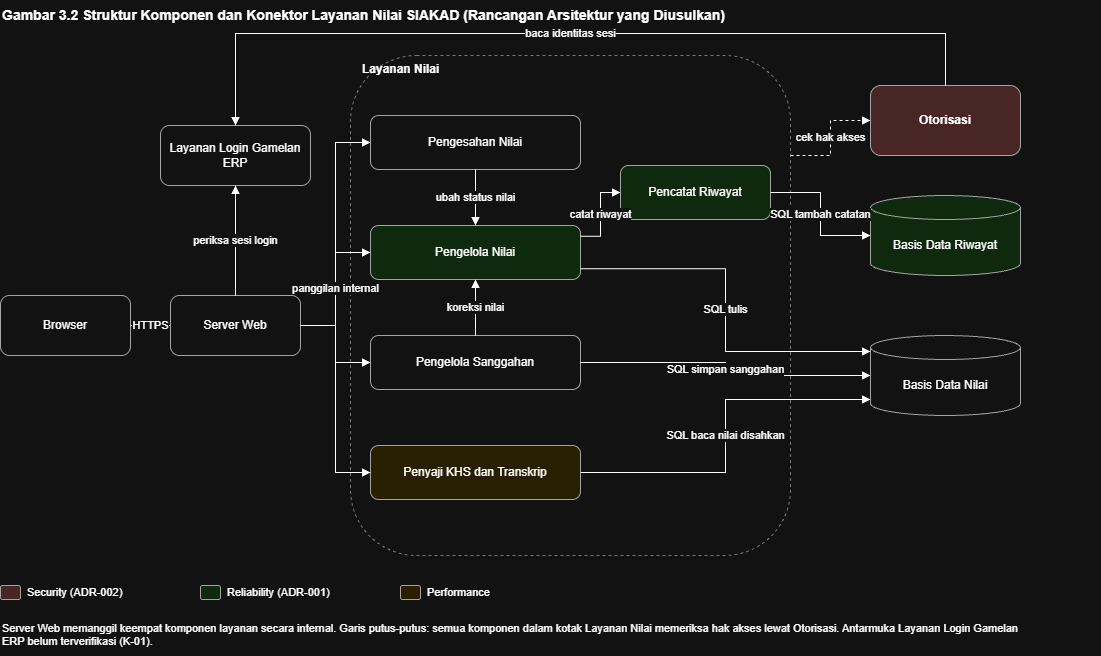

The diagram above was exported from draw.io. Its source (the exported page's mxGraphModel, read from the mxfile embedded in the PNG):
<mxGraphModel dx="1272" dy="694" grid="1" gridSize="10" guides="1" tooltips="1" connect="1" arrows="1" fold="1" page="1" pageScale="1" pageWidth="1500" pageHeight="1000" math="0" shadow="0">
  <root>
    <mxCell id="0" />
    <mxCell id="1" parent="0" />
    <mxCell id="title" parent="1" style="text;html=1;align=left;verticalAlign=middle;fontStyle=1;fontSize=14;" value="Gambar 3.2 Struktur Komponen dan Konektor Layanan Nilai SIAKAD (Rancangan Arsitektur yang Diusulkan)" vertex="1">
      <mxGeometry height="30" width="1100" x="30" y="5" as="geometry" />
    </mxCell>
    <mxCell id="GrpLayanan" parent="1" style="rounded=1;whiteSpace=wrap;html=1;fillColor=none;strokeColor=#888888;dashed=1;verticalAlign=top;align=left;spacingLeft=10;fontStyle=1;fontSize=12;" value="Layanan Nilai" vertex="1">
      <mxGeometry height="500" width="440" x="380" y="60" as="geometry" />
    </mxCell>
    <mxCell id="Browser" parent="1" style="rounded=1;whiteSpace=wrap;html=1;fillColor=#FFFFFF;strokeColor=#555555;fontSize=12;" value="Browser" vertex="1">
      <mxGeometry height="60" width="130" x="30" y="300" as="geometry" />
    </mxCell>
    <mxCell id="ServerWeb" parent="1" style="rounded=1;whiteSpace=wrap;html=1;fillColor=#FFFFFF;strokeColor=#555555;fontSize=12;" value="Server Web" vertex="1">
      <mxGeometry height="60" width="130" x="200" y="300" as="geometry" />
    </mxCell>
    <mxCell id="LayananLogin" parent="1" style="rounded=1;whiteSpace=wrap;html=1;fillColor=#FFFFFF;strokeColor=#555555;fontSize=12;" value="Layanan Login Gamelan ERP" vertex="1">
      <mxGeometry height="60" width="150" x="190" y="130" as="geometry" />
    </mxCell>
    <mxCell id="PengesahanNilai" parent="1" style="rounded=1;whiteSpace=wrap;html=1;fillColor=#FFFFFF;strokeColor=#555555;fontSize=12;" value="Pengesahan Nilai" vertex="1">
      <mxGeometry height="54" width="210" x="400" y="120" as="geometry" />
    </mxCell>
    <mxCell id="PengelolaNilai" parent="1" style="rounded=1;whiteSpace=wrap;html=1;fillColor=#D6F5D6;strokeColor=#555555;fontSize=12;" value="Pengelola Nilai" vertex="1">
      <mxGeometry height="54" width="210" x="400" y="230" as="geometry" />
    </mxCell>
    <mxCell id="PengelolaSanggahan" parent="1" style="rounded=1;whiteSpace=wrap;html=1;fillColor=#FFFFFF;strokeColor=#555555;fontSize=12;" value="Pengelola Sanggahan" vertex="1">
      <mxGeometry height="54" width="210" x="400" y="340" as="geometry" />
    </mxCell>
    <mxCell id="Penyaji" parent="1" style="rounded=1;whiteSpace=wrap;html=1;fillColor=#FFF3C4;strokeColor=#555555;fontSize=12;" value="Penyaji KHS dan Transkrip" vertex="1">
      <mxGeometry height="54" width="210" x="400" y="450" as="geometry" />
    </mxCell>
    <mxCell id="PencatatRiwayat" parent="1" style="rounded=1;whiteSpace=wrap;html=1;fillColor=#D6F5D6;strokeColor=#555555;fontSize=12;" value="Pencatat Riwayat" vertex="1">
      <mxGeometry height="54" width="150" x="650" y="170" as="geometry" />
    </mxCell>
    <mxCell id="Otorisasi" parent="1" style="rounded=1;whiteSpace=wrap;html=1;fillColor=#FFD6D6;strokeColor=#555555;fontSize=12;fontStyle=1;" value="Otorisasi" vertex="1">
      <mxGeometry height="70" width="150" x="900" y="90" as="geometry" />
    </mxCell>
    <mxCell id="BasisDataRiwayat" parent="1" style="shape=cylinder3;whiteSpace=wrap;html=1;boundedLbl=1;backgroundOutline=1;size=12;fillColor=#D6F5D6;strokeColor=#555555;fontSize=12;" value="Basis Data Riwayat" vertex="1">
      <mxGeometry height="80" width="150" x="900" y="200" as="geometry" />
    </mxCell>
    <mxCell id="BasisDataNilai" parent="1" style="shape=cylinder3;whiteSpace=wrap;html=1;boundedLbl=1;backgroundOutline=1;size=12;fillColor=#FFFFFF;strokeColor=#555555;fontSize=12;" value="Basis Data Nilai" vertex="1">
      <mxGeometry height="80" width="150" x="900" y="340" as="geometry" />
    </mxCell>
    <mxCell id="c1" edge="1" parent="1" source="Browser" style="edgeStyle=orthogonalEdgeStyle;rounded=0;orthogonalLoop=1;jettySize=auto;html=1;endArrow=block;endFill=1;fontSize=11;labelBackgroundColor=#FFFFFF;" target="ServerWeb" value="HTTPS">
      <mxGeometry relative="1" as="geometry" />
    </mxCell>
    <mxCell id="c2" edge="1" parent="1" source="ServerWeb" style="edgeStyle=orthogonalEdgeStyle;rounded=0;orthogonalLoop=1;jettySize=auto;html=1;endArrow=block;endFill=1;fontSize=11;labelBackgroundColor=#FFFFFF;exitX=0.5;exitY=0;entryX=0.5;entryY=1;" target="LayananLogin" value="periksa sesi login">
      <mxGeometry relative="1" as="geometry" />
    </mxCell>
    <mxCell id="c3" edge="1" parent="1" source="ServerWeb" style="edgeStyle=orthogonalEdgeStyle;rounded=0;orthogonalLoop=1;jettySize=auto;html=1;endArrow=block;endFill=1;fontSize=11;labelBackgroundColor=#FFFFFF;entryX=0;entryY=0.5;" target="PengesahanNilai" value="">
      <mxGeometry relative="1" as="geometry" />
    </mxCell>
    <mxCell id="c4" edge="1" parent="1" source="ServerWeb" style="edgeStyle=orthogonalEdgeStyle;rounded=0;orthogonalLoop=1;jettySize=auto;html=1;endArrow=block;endFill=1;fontSize=11;labelBackgroundColor=#FFFFFF;entryX=0;entryY=0.5;" target="PengelolaNilai" value="panggilan internal">
      <mxGeometry relative="1" as="geometry" />
    </mxCell>
    <mxCell id="c5" edge="1" parent="1" source="ServerWeb" style="edgeStyle=orthogonalEdgeStyle;rounded=0;orthogonalLoop=1;jettySize=auto;html=1;endArrow=block;endFill=1;fontSize=11;labelBackgroundColor=#FFFFFF;entryX=0;entryY=0.5;" target="PengelolaSanggahan" value="">
      <mxGeometry relative="1" as="geometry" />
    </mxCell>
    <mxCell id="c6" edge="1" parent="1" source="ServerWeb" style="edgeStyle=orthogonalEdgeStyle;rounded=0;orthogonalLoop=1;jettySize=auto;html=1;endArrow=block;endFill=1;fontSize=11;labelBackgroundColor=#FFFFFF;entryX=0;entryY=0.5;" target="Penyaji" value="">
      <mxGeometry relative="1" as="geometry" />
    </mxCell>
    <mxCell id="c7" edge="1" parent="1" source="GrpLayanan" style="edgeStyle=orthogonalEdgeStyle;rounded=0;orthogonalLoop=1;jettySize=auto;html=1;endArrow=block;endFill=1;fontSize=11;labelBackgroundColor=#FFFFFF;dashed=1;exitX=1;exitY=0.2;entryX=0;entryY=0.5;" target="Otorisasi" value="cek hak akses">
      <mxGeometry relative="1" as="geometry" />
    </mxCell>
    <mxCell id="c8" edge="1" parent="1" source="Otorisasi" style="edgeStyle=orthogonalEdgeStyle;rounded=0;orthogonalLoop=1;jettySize=auto;html=1;endArrow=block;endFill=1;fontSize=11;labelBackgroundColor=#FFFFFF;exitX=0.5;exitY=0;entryX=0.5;entryY=0;" target="LayananLogin" value="baca identitas sesi">
      <mxGeometry relative="1" as="geometry">
        <Array as="points">
          <mxPoint x="975" y="38" />
          <mxPoint x="265" y="38" />
        </Array>
      </mxGeometry>
    </mxCell>
    <mxCell id="c9" edge="1" parent="1" source="PengesahanNilai" style="edgeStyle=orthogonalEdgeStyle;rounded=0;orthogonalLoop=1;jettySize=auto;html=1;endArrow=block;endFill=1;fontSize=11;labelBackgroundColor=#FFFFFF;exitX=0.5;exitY=1;entryX=0.5;entryY=0;" target="PengelolaNilai" value="ubah status nilai">
      <mxGeometry relative="1" as="geometry" />
    </mxCell>
    <mxCell id="c10" edge="1" parent="1" source="PengelolaSanggahan" style="edgeStyle=orthogonalEdgeStyle;rounded=0;orthogonalLoop=1;jettySize=auto;html=1;endArrow=block;endFill=1;fontSize=11;labelBackgroundColor=#FFFFFF;exitX=0.5;exitY=0;entryX=0.5;entryY=1;" target="PengelolaNilai" value="koreksi nilai">
      <mxGeometry relative="1" as="geometry" />
    </mxCell>
    <mxCell id="c11" edge="1" parent="1" source="PengelolaNilai" style="edgeStyle=orthogonalEdgeStyle;rounded=0;orthogonalLoop=1;jettySize=auto;html=1;endArrow=block;endFill=1;fontSize=11;labelBackgroundColor=#FFFFFF;exitX=1;exitY=0.2;entryX=0;entryY=0.5;" target="PencatatRiwayat" value="catat riwayat">
      <mxGeometry relative="1" as="geometry" />
    </mxCell>
    <mxCell id="c12" edge="1" parent="1" source="PengelolaNilai" style="edgeStyle=orthogonalEdgeStyle;rounded=0;orthogonalLoop=1;jettySize=auto;html=1;endArrow=block;endFill=1;fontSize=11;labelBackgroundColor=#FFFFFF;exitX=1;exitY=0.8;entryX=0;entryY=0.2;" target="BasisDataNilai" value="SQL tulis">
      <mxGeometry relative="1" as="geometry" />
    </mxCell>
    <mxCell id="c13" edge="1" parent="1" source="Penyaji" style="edgeStyle=orthogonalEdgeStyle;rounded=0;orthogonalLoop=1;jettySize=auto;html=1;endArrow=block;endFill=1;fontSize=11;labelBackgroundColor=#FFFFFF;exitX=1;exitY=0.5;entryX=0;entryY=0.8;" target="BasisDataNilai" value="SQL baca nilai disahkan">
      <mxGeometry relative="1" as="geometry" />
    </mxCell>
    <mxCell id="c14" edge="1" parent="1" source="PengelolaSanggahan" style="edgeStyle=orthogonalEdgeStyle;rounded=0;orthogonalLoop=1;jettySize=auto;html=1;endArrow=block;endFill=1;fontSize=11;labelBackgroundColor=#FFFFFF;exitX=1;exitY=0.5;entryX=0;entryY=0.5;" target="BasisDataNilai" value="SQL simpan sanggahan">
      <mxGeometry relative="1" as="geometry" />
    </mxCell>
    <mxCell id="c15" edge="1" parent="1" source="PencatatRiwayat" style="edgeStyle=orthogonalEdgeStyle;rounded=0;orthogonalLoop=1;jettySize=auto;html=1;endArrow=block;endFill=1;fontSize=11;labelBackgroundColor=#FFFFFF;exitX=1;exitY=0.5;entryX=0;entryY=0.5;" target="BasisDataRiwayat" value="SQL tambah catatan">
      <mxGeometry relative="1" as="geometry" />
    </mxCell>
    <mxCell id="lg1" parent="1" style="rounded=1;whiteSpace=wrap;html=1;fillColor=#FFD6D6;strokeColor=#555555;fontSize=12;" value="" vertex="1">
      <mxGeometry height="14" width="20" x="30" y="590" as="geometry" />
    </mxCell>
    <mxCell id="lg1t" parent="1" style="text;html=1;align=left;verticalAlign=middle;fontSize=11;" value="Security (ADR-002)" vertex="1">
      <mxGeometry height="24" width="160" x="55" y="585" as="geometry" />
    </mxCell>
    <mxCell id="lg2" parent="1" style="rounded=1;whiteSpace=wrap;html=1;fillColor=#D6F5D6;strokeColor=#555555;fontSize=12;" value="" vertex="1">
      <mxGeometry height="14" width="20" x="230" y="590" as="geometry" />
    </mxCell>
    <mxCell id="lg2t" parent="1" style="text;html=1;align=left;verticalAlign=middle;fontSize=11;" value="Reliability (ADR-001)" vertex="1">
      <mxGeometry height="24" width="160" x="255" y="585" as="geometry" />
    </mxCell>
    <mxCell id="lg3" parent="1" style="rounded=1;whiteSpace=wrap;html=1;fillColor=#FFF3C4;strokeColor=#555555;fontSize=12;" value="" vertex="1">
      <mxGeometry height="14" width="20" x="430" y="590" as="geometry" />
    </mxCell>
    <mxCell id="lg3t" parent="1" style="text;html=1;align=left;verticalAlign=middle;fontSize=11;" value="Performance" vertex="1">
      <mxGeometry height="24" width="120" x="455" y="585" as="geometry" />
    </mxCell>
    <mxCell id="note" parent="1" style="text;html=1;align=left;verticalAlign=top;whiteSpace=wrap;fontSize=11;" value="Server Web memanggil keempat komponen layanan secara internal. Garis putus-putus: semua komponen dalam kotak Layanan Nilai memeriksa hak akses lewat Otorisasi. Antarmuka Layanan Login Gamelan ERP belum terverifikasi (K-01)." vertex="1">
      <mxGeometry height="40" width="1020" x="30" y="620" as="geometry" />
    </mxCell>
  </root>
</mxGraphModel>